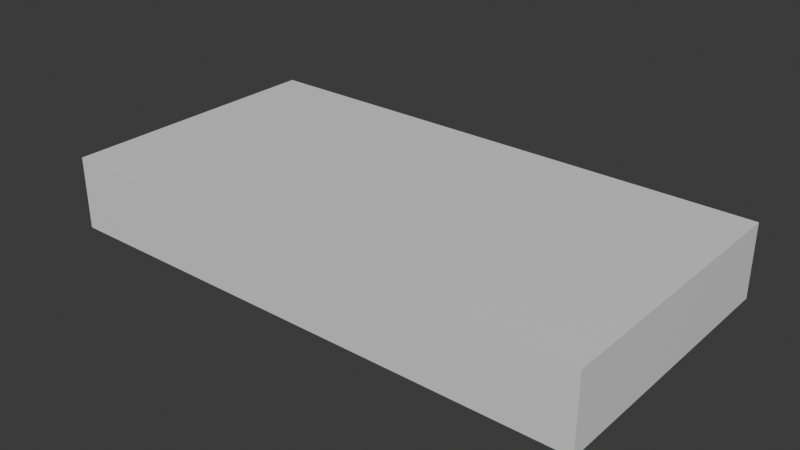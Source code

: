 # Source: 3dcase.blend  (saved by Blender 4.5.90; exported with 4.5.12 LTS)
import bpy
from mathutils import Matrix  # noqa: F401  (used for matrix-valued properties, if any)

bpy.ops.wm.read_factory_settings(use_empty=True)
scene = bpy.context.scene
scene.name = 'Scene'

# ---- collections
col_collection = bpy.data.collections.new('Collection'); scene.collection.children.link(col_collection)

# ---- materials (node trees are filled in below, after node groups)
mat_material = bpy.data.materials.new('Material')
mat_material.alpha_threshold = 0.0
mat_material.roughness = 0.5
mat_material.line_color = (0.0, 0.0, 0.0, 1.0)

# ---- material node trees
mat_material.use_nodes = True; mat_material.node_tree.nodes.clear()
_N = mat_material.node_tree.nodes; _L = mat_material.node_tree.links
n0 = _N.new('ShaderNodeOutputMaterial'); n0.name = 'Material Output'; n0.location = (200, 100)
n1 = _N.new('ShaderNodeBsdfPrincipled'); n1.name = 'Principled BSDF'; n1.location = (-200, 100)
n1.inputs[3].default_value = 1.45
_L.new(n1.outputs[0], n0.inputs[0])
n0.is_active_output = True

# ---- world
world_world = bpy.data.worlds.new('World'); scene.world = world_world
world_world.use_nodes = True; world_world.node_tree.nodes.clear()
_N = world_world.node_tree.nodes; _L = world_world.node_tree.links
n0 = _N.new('ShaderNodeOutputWorld'); n0.name = 'World Output'; n0.location = (200, 100)
n1 = _N.new('ShaderNodeBackground'); n1.name = 'Background'; n1.location = (-200, 100)
n1.inputs[0].default_value = (0.05088, 0.05088, 0.05088, 1.0)
_L.new(n1.outputs[0], n0.inputs[0])
n0.is_active_output = True
world_world.color = (0.05088, 0.05088, 0.05088)
world_world.sun_shadow_jitter_overblur = 0.0

# ---- meshes
me_cube = bpy.data.meshes.new('Cube')
me_cube.from_pydata([(44.38, 22.75, 6.0), (44.38, 22.75, -6.0), (44.38, -22.75, 6.0), (44.38, -22.75, -6.0), (-44.38, 22.75, 6.0), (-44.38, 22.75, -6.0), (-44.38, -22.75, 6.0), (-44.38, -22.75, -6.0)], [], [(0, 4, 6, 2), (3, 2, 6, 7), (7, 6, 4, 5), (5, 1, 3, 7), (1, 0, 2, 3), (5, 4, 0, 1)])
_uv = me_cube.uv_layers.new(name='UVMap')
_uv.uv.foreach_set('vector', [0.625, 0.5, 0.875, 0.5, 0.875, 0.75, 0.625, 0.75, 0.375, 0.75, 0.625, 0.75, 0.625, 1.0, 0.375, 1.0, 0.375, 0.0, 0.625, 0.0, 0.625, 0.25, 0.375, 0.25, 0.125, 0.5, 0.375, 0.5, 0.375, 0.75, 0.125, 0.75, 0.375, 0.5, 0.625, 0.5, 0.625, 0.75, 0.375, 0.75, 0.375, 0.25, 0.625, 0.25, 0.625, 0.5, 0.375, 0.5])
me_cube.materials.append(mat_material)
me_cube.use_mirror_vertex_groups = False
me_cube.update()

# ---- objects
ob_cube = bpy.data.objects.new('Cube', me_cube)

# ---- transforms, parenting, visibility, modifiers, constraints
ob_cube.location = (0.0, 0.0, 0.0)
ob_cube.lock_rotations_4d = False
ob_cube.lock_scale = (False, True, True)
ob_cube.empty_display_type = 'ARROWS'
ob_cube.lineart.crease_threshold = 0.0

# ---- collection membership
col_collection.objects.link(ob_cube)

# ---- scene / render settings (as saved in the file)
scene.frame_start = 1; scene.frame_end = 250; scene.frame_set(1)
scene.render.engine = 'BLENDER_EEVEE_NEXT'
scene.unit_settings.scale_length = 0.001
bpy.context.view_layer.update()

# ---- added for rendering (the .blend has no active camera and no usable light): camera, sun
cam_auto = bpy.data.cameras.new('AutoCamera')
cam_auto.lens = 50.0
cam_auto.sensor_width = 36.0
cam_auto.clip_end = 1631.12
ob_auto_camera = bpy.data.objects.new('AutoCamera', cam_auto)
scene.collection.objects.link(ob_auto_camera)
ob_auto_camera.location = (92.9416, -111.53, 74.3533)
ob_auto_camera.rotation_euler = (1.09748, -7.21219e-08, 0.694738)
scene.camera = ob_auto_camera
light_auto_sun = bpy.data.lights.new('AutoSun', 'SUN')
light_auto_sun.energy = 3.0
light_auto_sun.angle = 0.0523599
ob_auto_sun = bpy.data.objects.new('AutoSun', light_auto_sun)
scene.collection.objects.link(ob_auto_sun)
ob_auto_sun.rotation_euler = (0.872665, 0.174533, 0.523599)
bpy.context.view_layer.update()
